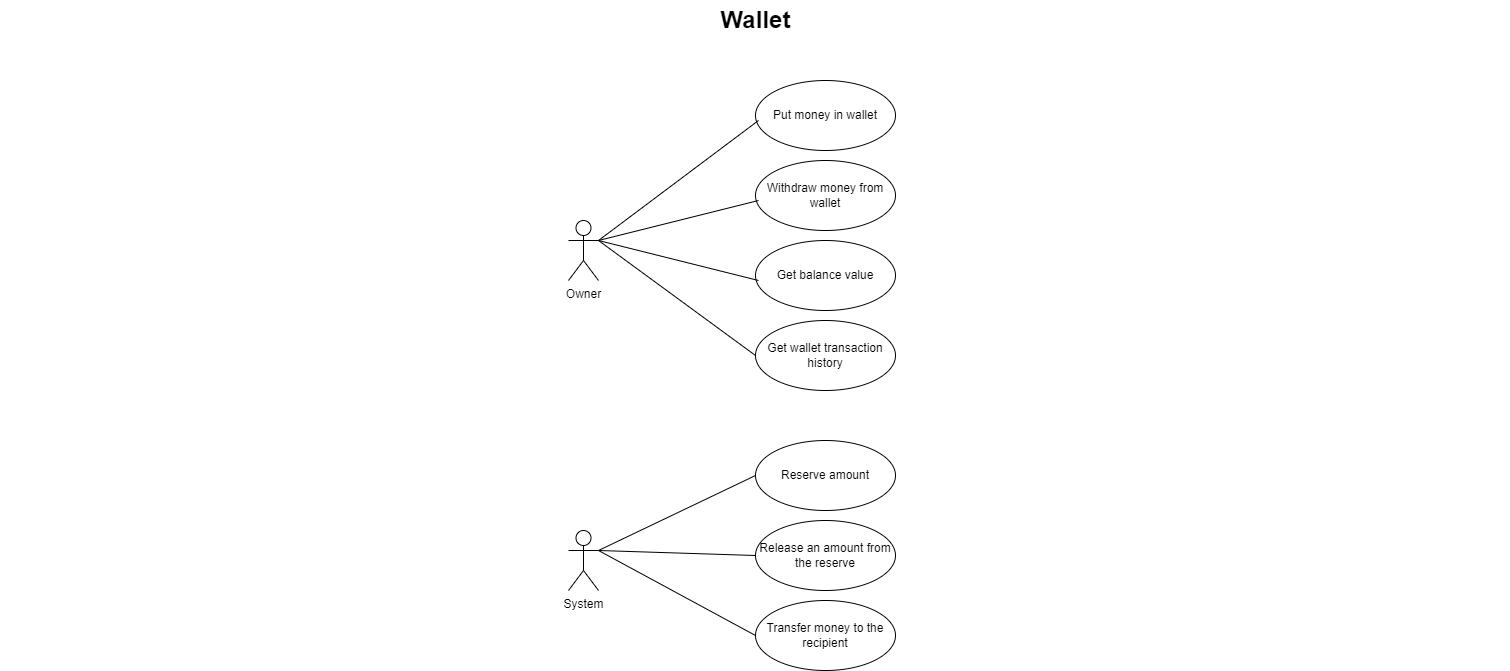

The diagram above was exported from draw.io. Its source (the exported page's mxGraphModel, read from the mxfile embedded in the PNG):
<mxGraphModel dx="1194" dy="814" grid="1" gridSize="10" guides="1" tooltips="1" connect="1" arrows="1" fold="1" page="1" pageScale="1.5" pageWidth="1169" pageHeight="826" background="#ffffff" math="0" shadow="0">
  <root>
    <mxCell id="0" style=";html=1;" />
    <mxCell id="1" style=";html=1;" parent="0" />
    <mxCell id="1672d66443f91eb5-23" value="Wallet" style="text;strokeColor=none;fillColor=none;html=1;fontSize=24;fontStyle=1;verticalAlign=middle;align=center;" parent="1" vertex="1">
      <mxGeometry x="122" y="80" width="1510" height="40" as="geometry" />
    </mxCell>
    <mxCell id="60A0qPsL5cv81A18MlUg-2" value="Owner" style="shape=umlActor;verticalLabelPosition=bottom;verticalAlign=top;html=1;" parent="1" vertex="1">
      <mxGeometry x="690" y="300" width="30" height="60" as="geometry" />
    </mxCell>
    <mxCell id="60A0qPsL5cv81A18MlUg-3" value="Put money in wallet" style="ellipse;whiteSpace=wrap;html=1;" parent="1" vertex="1">
      <mxGeometry x="877" y="160" width="140" height="70" as="geometry" />
    </mxCell>
    <mxCell id="60A0qPsL5cv81A18MlUg-4" value="Withdraw money from wallet" style="ellipse;whiteSpace=wrap;html=1;" parent="1" vertex="1">
      <mxGeometry x="877" y="240" width="140" height="70" as="geometry" />
    </mxCell>
    <mxCell id="60A0qPsL5cv81A18MlUg-5" value="Get balance value" style="ellipse;whiteSpace=wrap;html=1;" parent="1" vertex="1">
      <mxGeometry x="877" y="320" width="140" height="70" as="geometry" />
    </mxCell>
    <mxCell id="60A0qPsL5cv81A18MlUg-6" value="Transfer money to the recipient" style="ellipse;whiteSpace=wrap;html=1;" parent="1" vertex="1">
      <mxGeometry x="877" y="680" width="140" height="70" as="geometry" />
    </mxCell>
    <mxCell id="60A0qPsL5cv81A18MlUg-9" value="" style="endArrow=none;html=1;rounded=0;exitX=1;exitY=0.3333333333333333;exitDx=0;exitDy=0;exitPerimeter=0;" parent="1" edge="1" source="60A0qPsL5cv81A18MlUg-2">
      <mxGeometry width="50" height="50" relative="1" as="geometry">
        <mxPoint x="740" y="320" as="sourcePoint" />
        <mxPoint x="880" y="200" as="targetPoint" />
      </mxGeometry>
    </mxCell>
    <mxCell id="60A0qPsL5cv81A18MlUg-10" value="" style="endArrow=none;html=1;rounded=0;exitX=1;exitY=0.3333333333333333;exitDx=0;exitDy=0;exitPerimeter=0;" parent="1" source="60A0qPsL5cv81A18MlUg-2" edge="1">
      <mxGeometry width="50" height="50" relative="1" as="geometry">
        <mxPoint x="830" y="330" as="sourcePoint" />
        <mxPoint x="880" y="280" as="targetPoint" />
      </mxGeometry>
    </mxCell>
    <mxCell id="60A0qPsL5cv81A18MlUg-11" value="" style="endArrow=none;html=1;rounded=0;exitX=1;exitY=0.3333333333333333;exitDx=0;exitDy=0;exitPerimeter=0;" parent="1" source="60A0qPsL5cv81A18MlUg-2" edge="1">
      <mxGeometry width="50" height="50" relative="1" as="geometry">
        <mxPoint x="830" y="410" as="sourcePoint" />
        <mxPoint x="880" y="360" as="targetPoint" />
      </mxGeometry>
    </mxCell>
    <mxCell id="0oSY7u-03RNnz1ZeO9y4-2" value="Get wallet transaction history" style="ellipse;whiteSpace=wrap;html=1;" parent="1" vertex="1">
      <mxGeometry x="877" y="400" width="140" height="70" as="geometry" />
    </mxCell>
    <mxCell id="0oSY7u-03RNnz1ZeO9y4-3" value="" style="endArrow=none;html=1;rounded=0;entryX=1;entryY=0.3333333333333333;entryDx=0;entryDy=0;entryPerimeter=0;exitX=0;exitY=0.5;exitDx=0;exitDy=0;" parent="1" source="0oSY7u-03RNnz1ZeO9y4-2" target="60A0qPsL5cv81A18MlUg-2" edge="1">
      <mxGeometry width="50" height="50" relative="1" as="geometry">
        <mxPoint x="700" y="430" as="sourcePoint" />
        <mxPoint x="750" y="380" as="targetPoint" />
      </mxGeometry>
    </mxCell>
    <mxCell id="F8zCf53eJdFjY2KNy0WE-1" value="Reserve amount" style="ellipse;whiteSpace=wrap;html=1;" vertex="1" parent="1">
      <mxGeometry x="877" y="520" width="140" height="70" as="geometry" />
    </mxCell>
    <mxCell id="F8zCf53eJdFjY2KNy0WE-2" value="Release an amount from the reserve" style="ellipse;whiteSpace=wrap;html=1;" vertex="1" parent="1">
      <mxGeometry x="877" y="600" width="140" height="70" as="geometry" />
    </mxCell>
    <mxCell id="F8zCf53eJdFjY2KNy0WE-3" value="System" style="shape=umlActor;verticalLabelPosition=bottom;verticalAlign=top;html=1;" vertex="1" parent="1">
      <mxGeometry x="690" y="610" width="30" height="60" as="geometry" />
    </mxCell>
    <mxCell id="F8zCf53eJdFjY2KNy0WE-6" value="" style="line;strokeWidth=1;fillColor=none;align=left;verticalAlign=middle;spacingTop=-1;spacingLeft=3;spacingRight=3;rotatable=0;labelPosition=right;points=[];portConstraint=eastwest;strokeColor=inherit;" vertex="1" parent="1">
      <mxGeometry x="1090" y="410" width="40" height="8" as="geometry" />
    </mxCell>
    <mxCell id="F8zCf53eJdFjY2KNy0WE-8" value="" style="endArrow=none;html=1;rounded=0;entryX=0;entryY=0.5;entryDx=0;entryDy=0;exitX=1;exitY=0.3333333333333333;exitDx=0;exitDy=0;exitPerimeter=0;" edge="1" parent="1" source="F8zCf53eJdFjY2KNy0WE-3" target="F8zCf53eJdFjY2KNy0WE-1">
      <mxGeometry width="50" height="50" relative="1" as="geometry">
        <mxPoint x="720" y="600" as="sourcePoint" />
        <mxPoint x="770" y="550" as="targetPoint" />
      </mxGeometry>
    </mxCell>
    <mxCell id="F8zCf53eJdFjY2KNy0WE-9" value="" style="endArrow=none;html=1;rounded=0;entryX=0;entryY=0.5;entryDx=0;entryDy=0;exitX=1;exitY=0.3333333333333333;exitDx=0;exitDy=0;exitPerimeter=0;" edge="1" parent="1" source="F8zCf53eJdFjY2KNy0WE-3" target="F8zCf53eJdFjY2KNy0WE-2">
      <mxGeometry width="50" height="50" relative="1" as="geometry">
        <mxPoint x="720" y="600" as="sourcePoint" />
        <mxPoint x="870" y="630" as="targetPoint" />
      </mxGeometry>
    </mxCell>
    <mxCell id="F8zCf53eJdFjY2KNy0WE-10" value="" style="endArrow=none;html=1;rounded=0;entryX=0;entryY=0.5;entryDx=0;entryDy=0;exitX=1;exitY=0.3333333333333333;exitDx=0;exitDy=0;exitPerimeter=0;" edge="1" parent="1" source="F8zCf53eJdFjY2KNy0WE-3" target="60A0qPsL5cv81A18MlUg-6">
      <mxGeometry width="50" height="50" relative="1" as="geometry">
        <mxPoint x="720" y="600" as="sourcePoint" />
        <mxPoint x="870" y="710" as="targetPoint" />
      </mxGeometry>
    </mxCell>
  </root>
</mxGraphModel>